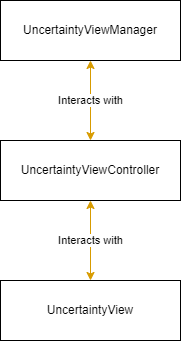

The diagram above was exported from draw.io. Its source (the exported page's mxGraphModel, read from the mxfile embedded in the PNG):
<mxGraphModel dx="1102" dy="857" grid="1" gridSize="10" guides="1" tooltips="1" connect="1" arrows="1" fold="1" page="1" pageScale="1" pageWidth="850" pageHeight="1100" math="0" shadow="0">
  <root>
    <mxCell id="PkvCwmPgk1BLTgkgUQHv-0" />
    <mxCell id="PkvCwmPgk1BLTgkgUQHv-1" parent="PkvCwmPgk1BLTgkgUQHv-0" />
    <mxCell id="PkvCwmPgk1BLTgkgUQHv-2" value="UncertaintyViewManager" style="rounded=0;whiteSpace=wrap;html=1;" parent="PkvCwmPgk1BLTgkgUQHv-1" vertex="1">
      <mxGeometry x="335" y="80" width="180" height="60" as="geometry" />
    </mxCell>
    <mxCell id="PkvCwmPgk1BLTgkgUQHv-3" value="UncertaintyViewController" style="rounded=0;whiteSpace=wrap;html=1;" parent="PkvCwmPgk1BLTgkgUQHv-1" vertex="1">
      <mxGeometry x="335" y="220" width="180" height="60" as="geometry" />
    </mxCell>
    <mxCell id="PkvCwmPgk1BLTgkgUQHv-4" value="Interacts with" style="endArrow=classic;startArrow=classic;html=1;entryX=0.5;entryY=1;entryDx=0;entryDy=0;exitX=0.5;exitY=0;exitDx=0;exitDy=0;edgeStyle=orthogonalEdgeStyle;fillColor=#ffe6cc;strokeColor=#d79b00;" parent="PkvCwmPgk1BLTgkgUQHv-1" source="PkvCwmPgk1BLTgkgUQHv-3" target="PkvCwmPgk1BLTgkgUQHv-2" edge="1">
      <mxGeometry width="50" height="50" relative="1" as="geometry">
        <mxPoint x="118" y="550" as="sourcePoint" />
        <mxPoint x="168" y="500" as="targetPoint" />
        <mxPoint as="offset" />
      </mxGeometry>
    </mxCell>
    <mxCell id="qxDwqenRrUWR0y9mkObM-0" value="UncertaintyView" style="rounded=0;whiteSpace=wrap;html=1;" parent="PkvCwmPgk1BLTgkgUQHv-1" vertex="1">
      <mxGeometry x="335" y="360" width="180" height="60" as="geometry" />
    </mxCell>
    <mxCell id="qxDwqenRrUWR0y9mkObM-1" value="Interacts with" style="endArrow=classic;startArrow=classic;html=1;entryX=0.5;entryY=1;entryDx=0;entryDy=0;exitX=0.5;exitY=0;exitDx=0;exitDy=0;edgeStyle=orthogonalEdgeStyle;fillColor=#ffe6cc;strokeColor=#d79b00;" parent="PkvCwmPgk1BLTgkgUQHv-1" source="qxDwqenRrUWR0y9mkObM-0" target="PkvCwmPgk1BLTgkgUQHv-3" edge="1">
      <mxGeometry width="50" height="50" relative="1" as="geometry">
        <mxPoint x="435" y="230" as="sourcePoint" />
        <mxPoint x="435" y="150" as="targetPoint" />
        <mxPoint as="offset" />
      </mxGeometry>
    </mxCell>
  </root>
</mxGraphModel>